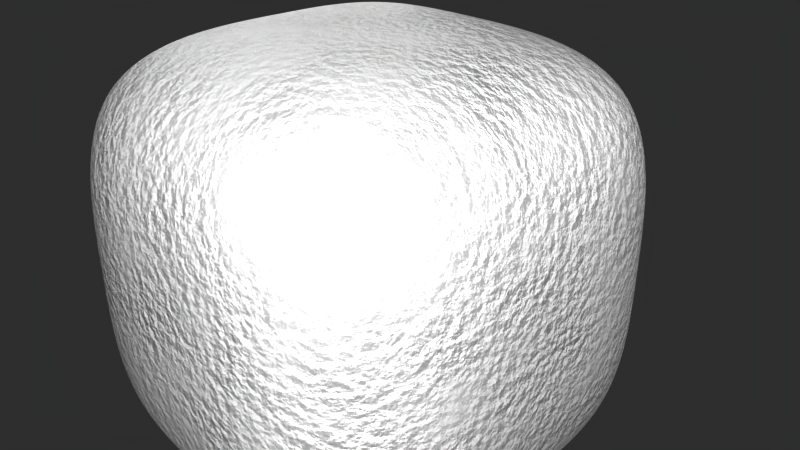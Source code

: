 # Source: accumbake.blend  (saved by Blender 2.80.74; exported with 4.5.12 LTS)
import bpy
from mathutils import Matrix  # noqa: F401  (used for matrix-valued properties, if any)

bpy.ops.wm.read_factory_settings(use_empty=True)
scene = bpy.context.scene
scene.name = 'Scene'

# ---- collections
col_collection_1 = bpy.data.collections.new('Collection 1'); scene.collection.children.link(col_collection_1)
col_lights = bpy.data.collections.new('lights'); scene.collection.children.link(col_lights)

# ---- images (referenced by path relative to the original .blend; pixels are not part of the script)
import os
ASSET_DIR = os.environ.get("B2B_ASSET_DIR", "")  # directory of the original .blend (textures are referenced by path, not embedded)
HERE = os.path.dirname(os.path.abspath(__file__))  # packed textures are extracted next to this script under _unpacked/

def load_image(name, relpath, width, height, colorspace="sRGB"):
    """Load a texture the original file referenced (path relative to the .blend, or extracted next to this script)."""
    p = next((c for c in (os.path.join(HERE, relpath), os.path.join(ASSET_DIR, relpath)) if relpath and os.path.exists(c)), "")
    if p:
        img = bpy.data.images.load(p, check_existing=True)
        img.name = name
    else:  # same state as the original file: an image datablock whose file is absent (Cycles renders it pink)
        img = bpy.data.images.new(name, width, height)
        img.source = "FILE"
        img.filepath = "//" + (relpath or name)
    img.colorspace_settings.name = colorspace
    return img
img_bake_png = load_image('bake.png', '_unpacked/bake.17a81bec.png', 1024, 1024, 'Linear Rec.709')

# ---- materials (node trees are filled in below, after node groups)
mat_material = bpy.data.materials.new('Material')
mat_material.alpha_threshold = 0.0
mat_material.use_transparent_shadow = False
mat_material.roughness = 0.5
mat_material.line_color = (0.0, 0.0, 0.0, 1.0)

# ---- material node trees
mat_material.use_nodes = True; mat_material.node_tree.nodes.clear()
_N = mat_material.node_tree.nodes; _L = mat_material.node_tree.links
n0 = _N.new('NodeFrame'); n0.name = 'Frame.001'; n0.location = (-1241, -614)
n0.label = '2-layer voronoi texture'
n0.width = 657
n1 = _N.new('NodeFrame'); n1.name = 'Frame.002'; n1.location = (-1192, 74)
n1.label = 'Bump texture 1'
n1.width = 648
n2 = _N.new('NodeFrame'); n2.name = 'Frame'; n2.location = (-1337, -1190)
n2.label = 'Build blend mask from AO and voronoi'
n2.width = 1054
n3 = _N.new('NodeFrame'); n3.name = 'Lower constrast of voronoi'; n3.location = (669, -361)
n3.label = 'Lower constrast of voronoi'
n3.width = 200
n4 = _N.new('NodeFrame'); n4.name = 'Frame.004'; n4.location = (156, -343)
n4.label = 'Click above to swtich back to shader'
n4.width = 349
n5 = _N.new('NodeFrame'); n5.name = 'Frame.003'; n5.location = (505, 32)
n5.label = 'Click below to map texture in viewport'
n5.width = 349
n6 = _N.new('ShaderNodeBsdfPrincipled'); n6.name = 'Principled BSDF'; n6.location = (-459, -510)
n6.distribution = 'GGX'
n6.subsurface_method = 'BURLEY'
n6.inputs[0].default_value = (0.04397, 0.8, 0.03951, 1.0)
n6.inputs[3].default_value = 1.45
n6.inputs[27].default_value = (0.0, 0.0, 0.0, 1.0)
n6.inputs[28].default_value = 1.0
n7 = _N.new('ShaderNodeOutputMaterial'); n7.name = 'Material Output.004'; n7.location = (-21, -1202)
n8 = _N.new('ShaderNodeTexCoord'); n8.name = 'Texture Coordinate'; n8.location = (-1470, -638)
n9 = _N.new('ShaderNodeMath'); n9.name = 'Math.001'; n9.location = (267, -147)
n9.width = 124
n9.operation = 'MULTIPLY'
n10 = _N.new('ShaderNodeTexVoronoi'); n10.name = 'Voronoi Texture'; n10.location = (30, -30)
n10.inputs[2].default_value = 25.0
n11 = _N.new('ShaderNodeTexVoronoi'); n11.name = 'Voronoi Texture.001'; n11.location = (39, -262)
n11.inputs[2].default_value = 100.0
n12 = _N.new('ShaderNodeBump'); n12.name = 'Bump.001'; n12.location = (487, -167)
n12.inputs[0].default_value = 0.25
n12.inputs[1].default_value = 0.5
n12.inputs[2].default_value = 1.0
n13 = _N.new('ShaderNodeBsdfPrincipled'); n13.name = 'Principled BSDF.001'; n13.location = (-469, 155)
n13.distribution = 'GGX'
n13.subsurface_method = 'BURLEY'
n13.inputs[3].default_value = 1.45
n13.inputs[27].default_value = (0.0, 0.0, 0.0, 1.0)
n13.inputs[28].default_value = 1.0
n14 = _N.new('ShaderNodeOutputMaterial'); n14.name = 'Material Output'; n14.location = (-112, -477)
n15 = _N.new('ShaderNodeTexNoise'); n15.name = 'Noise Texture'; n15.location = (136, -30)
n15.inputs[2].default_value = 45.0
n15.inputs[3].default_value = 4.0
n16 = _N.new('ShaderNodeOutputMaterial'); n16.name = 'Material Output.002'; n16.location = (478, -42)
n17 = _N.new('ShaderNodeBump'); n17.name = 'Bump'; n17.location = (449, -215)
n17.inputs[1].default_value = 1.0
n17.inputs[2].default_value = 1.0
n18 = _N.new('ShaderNodeMath'); n18.name = 'Math'; n18.location = (228, -289)
n18.operation = 'MULTIPLY'
n19 = _N.new('ShaderNodeTexNoise'); n19.name = 'Noise Texture.001'; n19.location = (30, -285)
n20 = _N.new('ShaderNodeAmbientOcclusion'); n20.name = 'Ambient Occlusion'; n20.location = (30, -81)
n21 = _N.new('ShaderNodeInvert'); n21.name = 'Invert'; n21.location = (188, -129)
n21.hide = True
n22 = _N.new('ShaderNodeMath'); n22.name = 'Math.003'; n22.location = (30, -30)
n22.operation = 'POWER'
n22.inputs[1].default_value = 0.1
n23 = _N.new('ShaderNodeMath'); n23.name = 'Math.002'; n23.location = (884, -153)
n23.operation = 'MULTIPLY'
n24 = _N.new('ShaderNodeMixShader'); n24.name = 'Mix Shader'; n24.location = (-29, -216)
n25 = _N.new('ShaderNodeMath'); n25.name = 'Math.004'; n25.location = (664, -129)
n25.operation = 'MULTIPLY'
n25.inputs[1].default_value = 2.0
n26 = _N.new('ShaderNodeRGBCurve'); n26.name = 'RGB Curves'; n26.location = (306, -30)
_c = n26.mapping.curves[3]
while len(_c.points) > 2: _c.points.remove(_c.points[-1])
_c.points[0].location = (0.0, 0.0); _c.points[0].handle_type = 'AUTO'
_c.points[1].location = (0.21739, 0.15); _c.points[1].handle_type = 'AUTO'
_p = _c.points.new(0.46014, 0.835); _p.handle_type = 'AUTO'
_p = _c.points.new(1.0, 1.0); _p.handle_type = 'AUTO'
n26.mapping.update()
n27 = _N.new('ShaderNodeOutputMaterial'); n27.name = 'Material Output.003'; n27.location = (-81, 124)
n28 = _N.new('ShaderNodeTexImage'); n28.name = 'Image Texture'; n28.location = (134, 113)
n28.image = img_bake_png
n29 = _N.new('ShaderNodeOutputMaterial'); n29.name = 'Material Output.001'; n29.location = (570, -27)
n30 = _N.new('ShaderNodeOutputMaterial'); n30.name = 'Material Output.005'; n30.location = (233, -188)
n31 = _N.new('ShaderNodeMath'); n31.name = 'Math.005'; n31.location = (0, 0)
n31.operation = 'MULTIPLY'
n32 = _N.new('ShaderNodeMath'); n32.name = 'Math.006'; n32.location = (0, 0)
n32.operation = 'MULTIPLY'
n3.parent = n2
n9.parent = n0
n10.parent = n0
n11.parent = n0
n12.parent = n0
n15.parent = n1
n16.parent = n1
n17.parent = n1
n18.parent = n1
n19.parent = n1
n20.parent = n2
n21.parent = n2
n22.parent = n3
n23.parent = n2
n25.parent = n2
n26.parent = n2
_L.new(n6.outputs[0], n14.inputs[0])
_L.new(n28.outputs[0], n29.inputs[0])
_L.new(n8.outputs[0], n15.inputs[0])
_L.new(n8.outputs[0], n19.inputs[0])
_L.new(n15.outputs[0], n16.inputs[0])
_L.new(n15.outputs[0], n17.inputs[3])
_L.new(n17.outputs[0], n13.inputs[5])
_L.new(n13.outputs[0], n27.inputs[0])
_L.new(n19.outputs[0], n18.inputs[0])
_L.new(n18.outputs[0], n17.inputs[0])
_L.new(n12.outputs[0], n6.inputs[5])
_L.new(n8.outputs[0], n10.inputs[0])
_L.new(n9.outputs[0], n12.inputs[3])
_L.new(n20.outputs[1], n21.inputs[1])
_L.new(n26.outputs[0], n25.inputs[0])
_L.new(n21.outputs[0], n26.inputs[1])
_L.new(n9.outputs[0], n22.inputs[0])
_L.new(n22.outputs[0], n23.inputs[0])
_L.new(n23.outputs[0], n7.inputs[0])
_L.new(n6.outputs[0], n24.inputs[2])
_L.new(n13.outputs[0], n24.inputs[1])
_L.new(n24.outputs[0], n30.inputs[0])
_L.new(n23.outputs[0], n24.inputs[0])
_L.new(n25.outputs[0], n23.inputs[1])
_L.new(n31.outputs[0], n9.inputs[0])
_L.new(n10.outputs[0], n31.inputs[0])
_L.new(n10.outputs[0], n31.inputs[1])
_L.new(n32.outputs[0], n9.inputs[1])
_L.new(n11.outputs[0], n32.inputs[0])
_L.new(n11.outputs[0], n32.inputs[1])
n30.is_active_output = True

# ---- world
world_world = bpy.data.worlds.new('World'); scene.world = world_world
world_world.use_nodes = True; world_world.node_tree.nodes.clear()
_N = world_world.node_tree.nodes; _L = world_world.node_tree.links
n0 = _N.new('ShaderNodeOutputWorld'); n0.name = 'World Output'; n0.location = (300, 300)
n1 = _N.new('ShaderNodeBackground'); n1.name = 'Background'; n1.location = (10, 300)
n1.inputs[0].default_value = (0.1788, 0.1788, 0.1788, 1.0)
_L.new(n1.outputs[0], n0.inputs[0])
n0.is_active_output = True
world_world.color = (0.009451, 0.009451, 0.009451)
world_world.use_sun_shadow = False
world_world.sun_shadow_jitter_overblur = 0.0

# ---- cameras
cam_camera = bpy.data.cameras.new('Camera')
cam_camera.clip_end = 100.0
cam_camera.lens = 35.0
cam_camera.sensor_width = 32.0
cam_camera.sensor_height = 18.0
cam_camera.ortho_scale = 7.314
cam_camera.dof.focus_distance = 0.0
cam_camera.dof.aperture_fstop = 128.0

# ---- lights
light_lamp = bpy.data.lights.new('Lamp', 'AREA')
light_lamp.transmission_factor = 0.0
light_lamp.use_custom_distance = True
light_lamp.cutoff_distance = 50.0
light_lamp.energy = 706.9
light_lamp.shadow_buffer_clip_start = 1.001
light_lamp.shadow_soft_size = 10.0
light_lamp.shadow_maximum_resolution = 0.003
light_lamp.use_absolute_resolution = True
light_lamp.size = 10.0
light_lamp.size_y = 0.1
light_lamp_004 = bpy.data.lights.new('Lamp.004', 'AREA')
light_lamp_004.transmission_factor = 0.0
light_lamp_004.use_custom_distance = True
light_lamp_004.cutoff_distance = 50.0
light_lamp_004.energy = 1963.0
light_lamp_004.shadow_buffer_clip_start = 1.001
light_lamp_004.shadow_soft_size = 10.0
light_lamp_004.shadow_maximum_resolution = 0.003
light_lamp_004.use_absolute_resolution = True
light_lamp_004.size = 10.0
light_lamp_004.size_y = 0.1

# ---- meshes
me_cube = bpy.data.meshes.new('Cube')
me_cube.from_pydata([(2.099, 2.099, -2.099), (2.099, -2.099, -2.099), (-2.099, -2.099, -2.099), (-2.099, 2.099, -2.099), (2.099, 2.099, 2.099), (2.099, -2.099, 2.099), (-2.099, -2.099, 2.099), (-2.099, 2.099, 2.099), (2.099, 0.0, -2.099), (4.768e-07, 2.099, -2.099), (2.099, 2.099, 0.0), (0.0, -2.099, -2.099), (2.099, -2.099, 0.0), (-2.099, 4.768e-07, -2.099), (-2.099, -2.099, 0.0), (-2.099, 2.099, 0.0), (2.099, -9.537e-07, 2.099), (4.768e-07, 2.099, 2.099), (-9.537e-07, -2.099, 2.099), (-2.099, 2.384e-07, 2.099), (4.768e-07, 2.099, 0.0), (-2.099, 4.768e-07, 0.0), (-4.768e-07, -2.099, 0.0), (2.099, -4.768e-07, 0.0), (-2.384e-07, -4.768e-07, 2.099), (2.384e-07, 2.384e-07, -2.099)], [], [(25, 11, 2, 13), (24, 19, 6, 18), (23, 16, 5, 12), (22, 18, 6, 14), (21, 19, 7, 15), (20, 9, 3, 15), (17, 20, 15, 7), (4, 10, 20, 17), (10, 0, 9, 20), (13, 21, 15, 3), (2, 14, 21, 13), (14, 6, 19, 21), (11, 22, 14, 2), (1, 12, 22, 11), (12, 5, 18, 22), (8, 23, 12, 1), (0, 10, 23, 8), (10, 4, 16, 23), (16, 24, 18, 5), (4, 17, 24, 16), (17, 7, 19, 24), (9, 25, 13, 3), (0, 8, 25, 9), (8, 1, 11, 25)])
me_cube.polygons.foreach_set('use_smooth', [True] * 24)
_uv = me_cube.uv_layers.new(name='UVMap')
_uv.uv.foreach_set('vector', [0.1985, 0.001502, 0.001502, 0.001502, 0.001502, 0.1985, 0.1985, 0.1985, 0.1985, 0.2015, 0.001502, 0.2015, 0.001502, 0.3985, 0.1985, 0.3985, 0.3985, 0.001502, 0.2015, 0.001502, 0.2015, 0.1985, 0.3985, 0.1985, 0.3985, 0.2015, 0.2015, 0.2015, 0.2015, 0.3985, 0.3985, 0.3985, 0.1985, 0.4015, 0.001502, 0.4015, 0.001502, 0.5985, 0.1985, 0.5985, 0.5985, 0.001502, 0.4015, 0.001502, 0.4015, 0.1985, 0.5985, 0.1985, 0.5985, 0.2015, 0.4015, 0.2015, 0.4015, 0.3985, 0.5985, 0.3985, 0.3985, 0.4015, 0.2015, 0.4015, 0.2015, 0.5985, 0.3985, 0.5985, 0.5985, 0.4015, 0.4015, 0.4015, 0.4015, 0.5985, 0.5985, 0.5985, 0.1985, 0.6015, 0.001502, 0.6015, 0.001502, 0.7985, 0.1985, 0.7985, 0.7985, 0.001502, 0.6015, 0.001502, 0.6015, 0.1985, 0.7985, 0.1985, 0.3985, 0.6015, 0.2015, 0.6015, 0.2015, 0.7985, 0.3985, 0.7985, 0.7985, 0.2015, 0.6015, 0.2015, 0.6015, 0.3985, 0.7985, 0.3985, 0.5985, 0.6015, 0.4015, 0.6015, 0.4015, 0.7985, 0.5985, 0.7985, 0.7985, 0.4015, 0.6015, 0.4015, 0.6015, 0.5985, 0.7985, 0.5985, 0.7985, 0.6015, 0.6015, 0.6015, 0.6015, 0.7985, 0.7985, 0.7985, 0.1985, 0.8015, 0.001502, 0.8015, 0.001502, 0.9985, 0.1985, 0.9985, 0.9985, 0.001502, 0.8015, 0.001502, 0.8015, 0.1985, 0.9985, 0.1985, 0.9985, 0.2015, 0.8015, 0.2015, 0.8015, 0.3985, 0.9985, 0.3985, 0.3985, 0.8015, 0.2015, 0.8015, 0.2015, 0.9985, 0.3985, 0.9985, 0.5985, 0.8015, 0.4015, 0.8015, 0.4015, 0.9985, 0.5985, 0.9985, 0.9985, 0.4015, 0.8015, 0.4015, 0.8015, 0.5985, 0.9985, 0.5985, 0.9985, 0.6015, 0.8015, 0.6015, 0.8015, 0.7985, 0.9985, 0.7985, 0.7985, 0.8015, 0.6015, 0.8015, 0.6015, 0.9985, 0.7985, 0.9985])
me_cube.materials.append(mat_material)
me_cube.use_remesh_preserve_volume = False
me_cube.use_remesh_preserve_attributes = False
me_cube.use_mirror_vertex_groups = False
me_cube.update()

# ---- objects
ob_cube = bpy.data.objects.new('Cube', me_cube)
ob_camera = bpy.data.objects.new('Camera', cam_camera)
ob_lamp = bpy.data.objects.new('Lamp', light_lamp)
ob_keylamp = bpy.data.objects.new('KeyLamp', light_lamp_004)
ob_lamp_002 = bpy.data.objects.new('Lamp.002', light_lamp)
ob_lamp_003 = bpy.data.objects.new('Lamp.003', light_lamp)

# ---- transforms, parenting, visibility, modifiers, constraints
ob_cube.location = (0.0, 0.0, 0.0)
ob_cube.scale = (1.248, 1.248, 1.248)
ob_cube.lock_rotations_4d = False
ob_cube.empty_display_type = 'ARROWS'
ob_cube.lineart.crease_threshold = 0.0
_m = ob_cube.modifiers.new('Subdivision', 'SUBSURF')
_m.uv_smooth = 'PRESERVE_CORNERS'
_m.levels = 5
_m.render_levels = 5
_m.show_only_control_edges = False
_m = ob_cube.modifiers.new('Displace', 'DISPLACE')
_m.strength = 0.5
ob_camera.location = (7.481, -6.508, 5.344)
ob_camera.rotation_euler = (1.109, 0.0, 0.8149)
ob_camera.lock_rotations_4d = False
ob_camera.empty_display_type = 'ARROWS'
ob_camera.color = (0.0, 0.0, 0.0, 0.0)
ob_camera.display_type = 'WIRE'
ob_camera.lineart.crease_threshold = 0.0
ob_lamp.location = (11.21, 6.009, 5.904)
ob_lamp.rotation_euler = (0.6503, 0.05522, 1.903)
ob_lamp.lock_rotations_4d = False
ob_lamp.empty_display_type = 'ARROWS'
ob_lamp.color = (0.0, 0.0, 0.0, 0.0)
ob_lamp.lineart.crease_threshold = 0.0
ob_keylamp.location = (7.12, -9.128, 5.904)
ob_keylamp.rotation_euler = (0.6503, 0.05522, 0.7021)
ob_keylamp.lock_rotations_4d = False
ob_keylamp.empty_display_type = 'ARROWS'
ob_keylamp.color = (0.0, 0.0, 0.0, 0.0)
ob_keylamp.lineart.crease_threshold = 0.0
ob_lamp_002.location = (-8.142, 3.674, 5.904)
ob_lamp_002.rotation_euler = (0.6503, 0.05522, -2.103)
ob_lamp_002.lock_rotations_4d = False
ob_lamp_002.empty_display_type = 'ARROWS'
ob_lamp_002.color = (0.0, 0.0, 0.0, 0.0)
ob_lamp_002.lineart.crease_threshold = 0.0
ob_lamp_003.location = (0.0, 0.0, -11.14)
ob_lamp_003.rotation_euler = (3.142, -0.0, 0.0)
ob_lamp_003.lock_rotations_4d = False
ob_lamp_003.empty_display_type = 'ARROWS'
ob_lamp_003.color = (0.0, 0.0, 0.0, 0.0)
ob_lamp_003.lineart.crease_threshold = 0.0

# ---- collection membership
col_collection_1.objects.link(ob_cube)
col_collection_1.objects.link(ob_camera)
col_lights.objects.link(ob_lamp)
col_lights.objects.link(ob_keylamp)
col_lights.objects.link(ob_lamp_002)
col_lights.objects.link(ob_lamp_003)

# ---- scene / render settings (as saved in the file)
scene.camera = ob_camera
scene.frame_start = 1; scene.frame_end = 250; scene.frame_set(1)
scene.render.engine = 'BLENDER_EEVEE_NEXT'
scene.render.resolution_percentage = 50
scene.render.dither_intensity = 0.0
scene.render.motion_blur_shutter = 1.0
scene.cycles.use_denoising = False
scene.cycles.samples = 128
scene.cycles.sampling_pattern = 'TABULATED_SOBOL'
scene.cycles.use_adaptive_sampling = False
scene.cycles.use_light_tree = False
scene.eevee.use_gtao = True
scene.eevee.gtao_distance = 4.0
scene.view_settings.view_transform = 'Raw'
bpy.context.view_layer.update()
